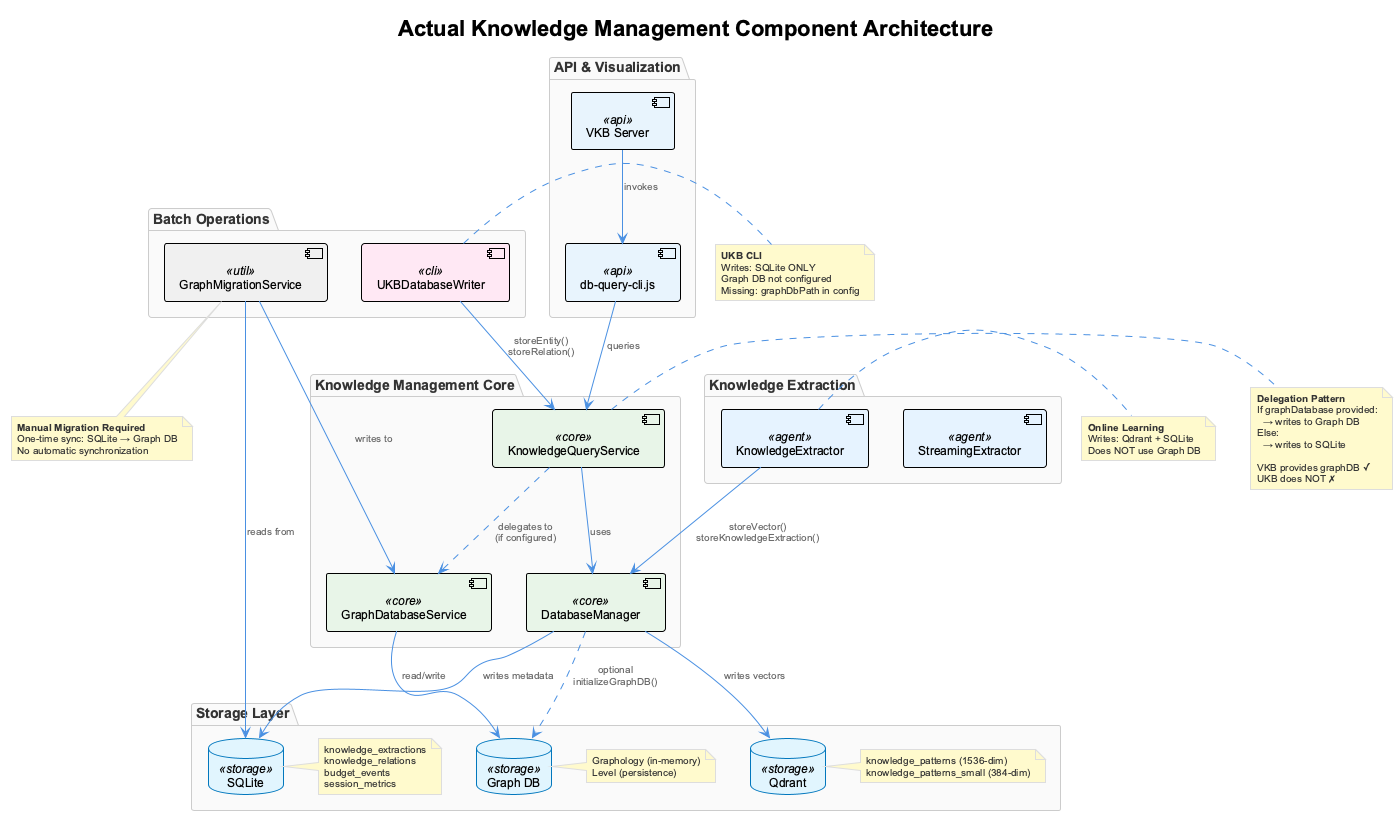

The diagram above was rendered by PlantUML. Its source (embedded in the PNG):
@startuml actual-component-architecture
!include _standard-style.puml

title Actual Knowledge Management Component Architecture

' Storage layer
package "Storage Layer" {
  database "Qdrant" as qdrant <<storage>>
  note right of qdrant
    knowledge_patterns (1536-dim)
    knowledge_patterns_small (384-dim)
  end note

  database "SQLite" as sqlite <<storage>>
  note right of sqlite
    knowledge_extractions
    knowledge_relations
    budget_events
    session_metrics
  end note

  database "Graph DB" as graphdb <<storage>>
  note right of graphdb
    Graphology (in-memory)
    Level (persistence)
  end note
}

' Core services
package "Knowledge Management Core" {
  component "DatabaseManager" as dbmgr <<core>>
  component "GraphDatabaseService" as graphsvc <<core>>
  component "KnowledgeQueryService" as querysvc <<core>>
}

' Extraction and processing
package "Knowledge Extraction" {
  component "KnowledgeExtractor" as extractor <<agent>>
  component "StreamingExtractor" as streaming <<agent>>
}

' Batch processing
package "Batch Operations" {
  component "UKBDatabaseWriter" as ukbwriter <<cli>>
  component "GraphMigrationService" as migration <<util>>
}

' API layer
package "API & Visualization" {
  component "db-query-cli.js" as dbcli <<api>>
  component "VKB Server" as vkbserver <<api>>
}

' Relationships - Core dependencies
dbmgr --> qdrant : writes vectors
dbmgr --> sqlite : writes metadata
dbmgr ..> graphdb : optional\ninitializeGraphDB()

graphsvc --> graphdb : read/write

querysvc --> dbmgr : uses
querysvc ..> graphsvc : delegates to\n(if configured)

' Relationships - Extraction
extractor --> dbmgr : storeVector()\nstoreKnowledgeExtraction()

' Relationships - Batch
ukbwriter --> querysvc : storeEntity()\nstoreRelation()

migration --> sqlite : reads from
migration --> graphsvc : writes to

' Relationships - API
dbcli --> querysvc : queries
vkbserver --> dbcli : invokes

' Notes
note right of extractor
  **Online Learning**
  Writes: Qdrant + SQLite
  Does NOT use Graph DB
end note

note right of ukbwriter
  **UKB CLI**
  Writes: SQLite ONLY
  Graph DB not configured
  Missing: graphDbPath in config
end note

note bottom of migration
  **Manual Migration Required**
  One-time sync: SQLite → Graph DB
  No automatic synchronization
end note

note right of querysvc
  **Delegation Pattern**
  If graphDatabase provided:
    → writes to Graph DB
  Else:
    → writes to SQLite

  VKB provides graphDB ✓
  UKB does NOT ✗
end note

@enduml